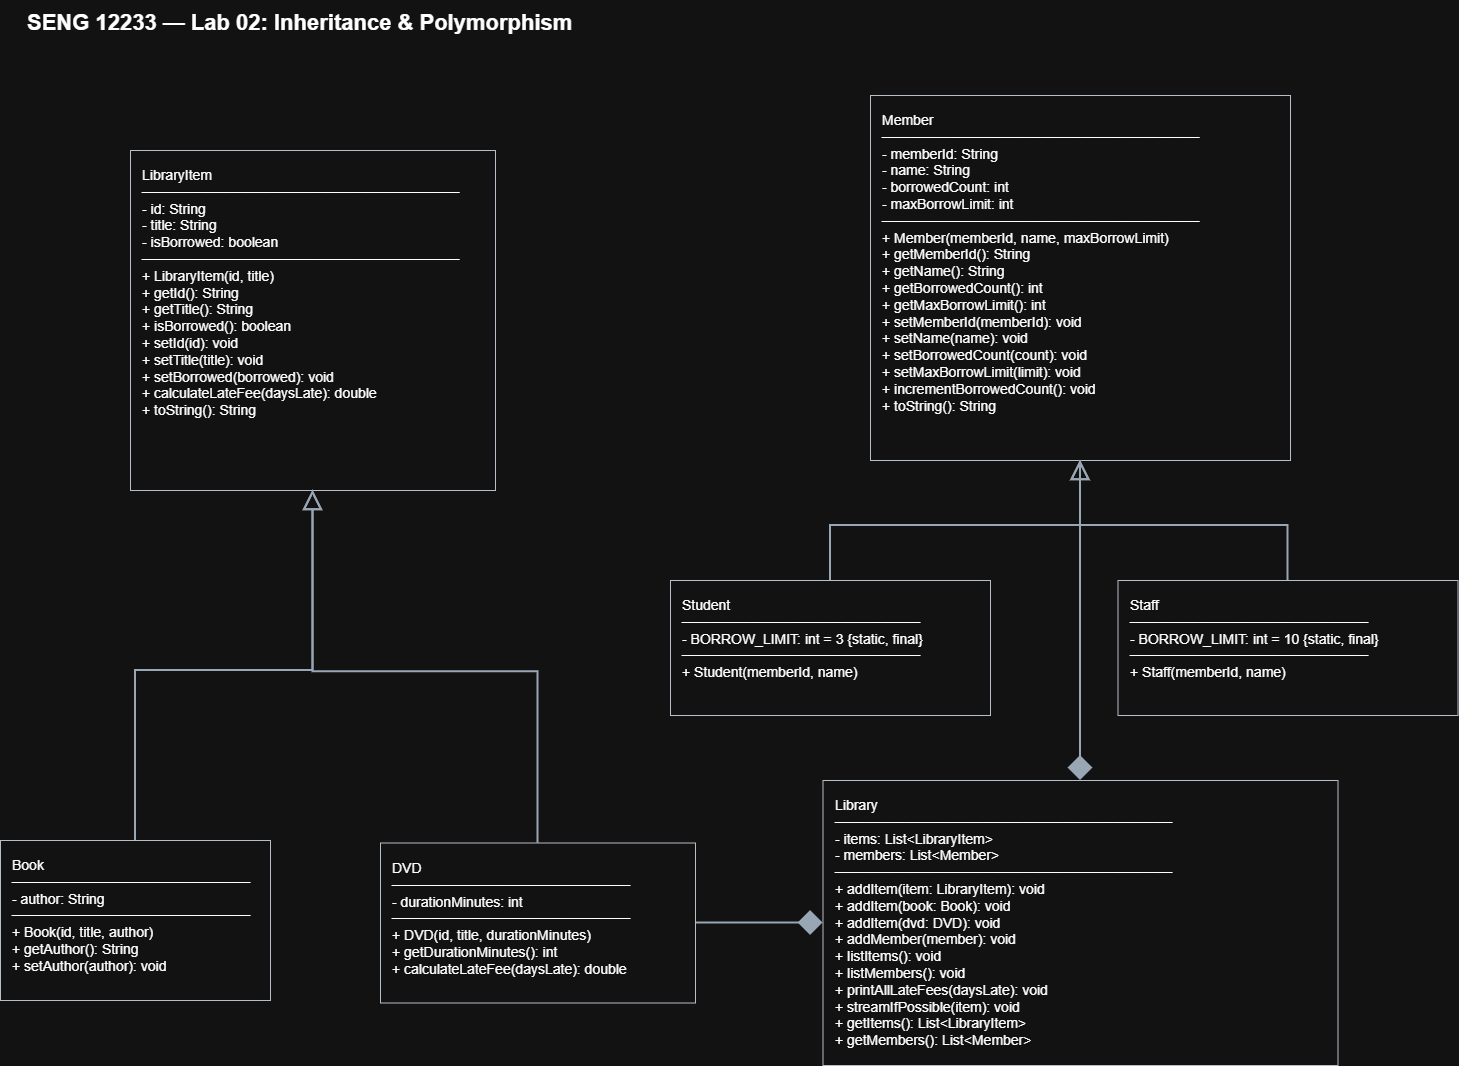

The diagram above was exported from draw.io. Its source (the exported page's mxGraphModel, read from the mxfile embedded in the PNG):
<mxGraphModel dx="2280" dy="1100" grid="1" gridSize="10" guides="1" tooltips="1" connect="1" arrows="1" fold="1" page="1" pageScale="1" pageWidth="1500" pageHeight="1200" math="0" shadow="0">
  <root>
    <mxCell id="0" />
    <mxCell id="1" parent="0" />
    <mxCell id="title" parent="1" style="text;html=0;align=left;verticalAlign=middle;whiteSpace=wrap;fontFamily=Arial;fontSize=22;fontStyle=1;strokeColor=none;fillColor=none;" value="SENG 12233 — Lab 02: Inheritance &amp; Polymorphism" vertex="1">
      <mxGeometry height="45" width="1000" x="45" y="30" as="geometry" />
    </mxCell>
    <mxCell id="item" parent="1" style="rounded=0;whiteSpace=wrap;html=0;align=left;verticalAlign=top;spacing=12;fontFamily=Arial;fontSize=14;strokeColor=#303944;fillColor=#FFFFFF;" value="LibraryItem&#10;────────────────────────────────&#10;- id: String&#10;- title: String&#10;- isBorrowed: boolean&#10;────────────────────────────────&#10;+ LibraryItem(id, title)&#10;+ getId(): String&#10;+ getTitle(): String&#10;+ isBorrowed(): boolean&#10;+ setId(id): void&#10;+ setTitle(title): void&#10;+ setBorrowed(borrowed): void&#10;+ calculateLateFee(daysLate): double&#10;+ toString(): String" vertex="1">
      <mxGeometry height="340" width="365" x="150" y="180" as="geometry" />
    </mxCell>
    <mxCell id="member" parent="1" style="rounded=0;whiteSpace=wrap;html=0;align=left;verticalAlign=top;spacing=12;fontFamily=Arial;fontSize=14;strokeColor=#303944;fillColor=#FFFFFF;" value="Member&#10;────────────────────────────────&#10;- memberId: String&#10;- name: String&#10;- borrowedCount: int&#10;- maxBorrowLimit: int&#10;────────────────────────────────&#10;+ Member(memberId, name, maxBorrowLimit)&#10;+ getMemberId(): String&#10;+ getName(): String&#10;+ getBorrowedCount(): int&#10;+ getMaxBorrowLimit(): int&#10;+ setMemberId(memberId): void&#10;+ setName(name): void&#10;+ setBorrowedCount(count): void&#10;+ setMaxBorrowLimit(limit): void&#10;+ incrementBorrowedCount(): void&#10;+ toString(): String" vertex="1">
      <mxGeometry height="365" width="420" x="890" y="125" as="geometry" />
    </mxCell>
    <mxCell id="book" parent="1" style="rounded=0;whiteSpace=wrap;html=0;align=left;verticalAlign=top;spacing=12;fontFamily=Arial;fontSize=14;strokeColor=#303944;fillColor=#FFFFFF;" value="Book&#10;────────────────────────&#10;- author: String&#10;────────────────────────&#10;+ Book(id, title, author)&#10;+ getAuthor(): String&#10;+ setAuthor(author): void" vertex="1">
      <mxGeometry height="160" width="270" x="20" y="870" as="geometry" />
    </mxCell>
    <mxCell id="student" parent="1" style="rounded=0;whiteSpace=wrap;html=0;align=left;verticalAlign=top;spacing=12;fontFamily=Arial;fontSize=14;strokeColor=#303944;fillColor=#FFFFFF;" value="Student&#10;────────────────────────&#10;- BORROW_LIMIT: int = 3 {static, final}&#10;────────────────────────&#10;+ Student(memberId, name)" vertex="1">
      <mxGeometry height="135" width="320" x="690" y="610" as="geometry" />
    </mxCell>
    <mxCell id="staff" parent="1" style="rounded=0;whiteSpace=wrap;html=0;align=left;verticalAlign=top;spacing=12;fontFamily=Arial;fontSize=14;strokeColor=#303944;fillColor=#FFFFFF;" value="Staff&#10;────────────────────────&#10;- BORROW_LIMIT: int = 10 {static, final}&#10;────────────────────────&#10;+ Staff(memberId, name)" vertex="1">
      <mxGeometry height="135" width="340" x="1137.5" y="610" as="geometry" />
    </mxCell>
    <mxCell id="library" parent="1" style="rounded=0;whiteSpace=wrap;html=0;align=left;verticalAlign=top;spacing=12;fontFamily=Arial;fontSize=14;strokeColor=#303944;fillColor=#FFFFFF;" value="Library&#10;──────────────────────────────────&#10;- items: List&lt;LibraryItem&gt;&#10;- members: List&lt;Member&gt;&#10;──────────────────────────────────&#10;+ addItem(item: LibraryItem): void&#10;+ addItem(book: Book): void&#10;+ addItem(dvd: DVD): void&#10;+ addMember(member): void&#10;+ listItems(): void&#10;+ listMembers(): void&#10;+ printAllLateFees(daysLate): void&#10;+ streamIfPossible(item): void&#10;+ getItems(): List&lt;LibraryItem&gt;&#10;+ getMembers(): List&lt;Member&gt;" vertex="1">
      <mxGeometry height="285" width="515" x="842.5" y="810" as="geometry" />
    </mxCell>
    <mxCell id="generalize_book" edge="1" parent="1" source="book" style="edgeStyle=orthogonalEdgeStyle;rounded=0;orthogonalLoop=1;jettySize=auto;html=0;endArrow=block;endFill=0;endSize=15;strokeWidth=2;strokeColor=#465667;" target="item" value="">
      <mxGeometry relative="1" as="geometry" />
    </mxCell>
    <mxCell id="generalize_dvd" edge="1" parent="1" source="dvd" style="edgeStyle=orthogonalEdgeStyle;rounded=0;orthogonalLoop=1;jettySize=auto;html=0;endArrow=block;endFill=0;endSize=15;strokeWidth=2;strokeColor=#465667;" target="item" value="">
      <mxGeometry relative="1" as="geometry" />
    </mxCell>
    <mxCell id="generalize_student" edge="1" parent="1" source="student" style="edgeStyle=orthogonalEdgeStyle;rounded=0;orthogonalLoop=1;jettySize=auto;html=0;endArrow=block;endFill=0;endSize=15;strokeWidth=2;strokeColor=#465667;" target="member" value="">
      <mxGeometry relative="1" as="geometry" />
    </mxCell>
    <mxCell id="generalize_staff" edge="1" parent="1" source="staff" style="edgeStyle=orthogonalEdgeStyle;rounded=0;orthogonalLoop=1;jettySize=auto;html=0;endArrow=block;endFill=0;endSize=15;strokeWidth=2;strokeColor=#465667;" target="member" value="">
      <mxGeometry relative="1" as="geometry" />
    </mxCell>
    <mxCell id="has_members" edge="1" parent="1" source="library" style="edgeStyle=orthogonalEdgeStyle;rounded=0;html=0;startArrow=diamond;startFill=1;startSize=20;endArrow=none;strokeWidth=2;strokeColor=#465667;" target="member" value="">
      <mxGeometry relative="1" as="geometry" />
    </mxCell>
    <mxCell id="qgGvwcKn-MX2ZGWJo71h-1" edge="1" parent="1" source="library" style="edgeStyle=orthogonalEdgeStyle;rounded=0;html=0;startArrow=diamond;startFill=1;startSize=20;endArrow=none;strokeWidth=2;strokeColor=#465667;" target="dvd" value="">
      <mxGeometry relative="1" as="geometry">
        <mxPoint x="810" y="953" as="sourcePoint" />
        <mxPoint x="258" y="465" as="targetPoint" />
      </mxGeometry>
    </mxCell>
    <mxCell id="dvd" parent="1" style="rounded=0;whiteSpace=wrap;html=0;align=left;verticalAlign=top;spacing=12;fontFamily=Arial;fontSize=14;strokeColor=#303944;fillColor=#FFFFFF;" value="DVD&#10;────────────────────────&#10;- durationMinutes: int&#10;────────────────────────&#10;+ DVD(id, title, durationMinutes)&#10;+ getDurationMinutes(): int&#10;+ calculateLateFee(daysLate): double" vertex="1">
      <mxGeometry height="160" width="315" x="400" y="872.5" as="geometry" />
    </mxCell>
  </root>
</mxGraphModel>